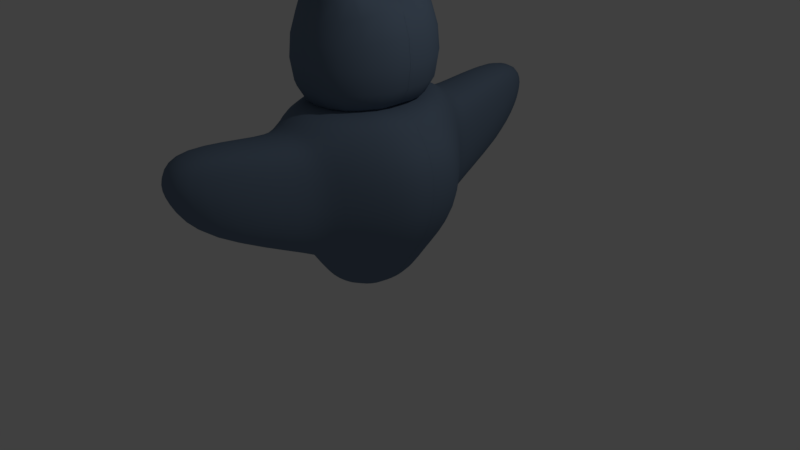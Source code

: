 # Source: owl.blend  (saved by Blender 2.78.0; exported with 4.5.12 LTS)
import bpy
from mathutils import Matrix  # noqa: F401  (used for matrix-valued properties, if any)

bpy.ops.wm.read_factory_settings(use_empty=True)
scene = bpy.context.scene
scene.name = 'Scene'

# ---- collections
col_collection_1 = bpy.data.collections.new('Collection 1'); scene.collection.children.link(col_collection_1)

# ---- materials (node trees are filled in below, after node groups)
mat_owl = bpy.data.materials.new('Owl')
mat_owl.alpha_threshold = 0.0
mat_owl.use_transparent_shadow = False
mat_owl.diffuse_color = (0.1573, 0.2191, 0.3108, 1.0)
mat_owl.roughness = 0.5

# ---- material node trees

# ---- world
world_world = bpy.data.worlds.new('World'); scene.world = world_world
world_world.color = (0.05088, 0.05088, 0.05088)
world_world.use_sun_shadow = False
world_world.sun_shadow_jitter_overblur = 0.0
world_world.cycles.sampling_method = 'MANUAL'

# ---- cameras
cam_camera = bpy.data.cameras.new('Camera')
cam_camera.clip_end = 100.0
cam_camera.lens = 35.0
cam_camera.sensor_width = 32.0
cam_camera.sensor_height = 18.0
cam_camera.ortho_scale = 7.314
cam_camera.dof.focus_distance = 0.0
cam_camera.dof.aperture_fstop = 128.0

# ---- lights
light_lamp = bpy.data.lights.new('Lamp', 'POINT')
light_lamp.transmission_factor = 0.0
light_lamp.cutoff_distance = 30.0
light_lamp.energy = 100.0
light_lamp.shadow_buffer_clip_start = 1.001
light_lamp.shadow_soft_size = 0.1
light_lamp.shadow_maximum_resolution = 0.006
light_lamp.use_absolute_resolution = True

# ---- meshes
me_cylinder_001 = bpy.data.meshes.new('Cylinder.001')
me_cylinder_001.from_pydata([(-1.044e-08, 0.7892, 0.03085), (-1.627e-08, 0.9232, 2.331), (0.3629, 0.6713, 0.03085), (0.4232, 0.7719, 2.228), (0.5872, 0.2899, 0.03085), (0.6848, 0.3854, 2.653), (-0.5872, 0.2899, 0.03085), (-0.6848, 0.3854, 2.653), (-0.3629, 0.6713, 0.03085), (-0.4232, 0.7719, 2.228), (-2.977e-08, 1.199, 1.627), (0.5874, 1.008, 1.627), (0.9503, 0.4054, 1.627), (-0.9503, 0.4054, 1.627), (-0.5874, 1.008, 1.627), (0.5859, 1.006, 0.5278), (0.9528, 0.4066, 0.5379), (-0.9528, 0.4066, 0.5379), (-0.5859, 1.006, 0.5278), (-2.963e-08, 1.195, 0.5255), (0.5872, -0.02401, 0.03085), (0.6848, -0.02528, 2.561), (-0.5872, -0.02401, 0.03085), (-0.6848, -0.02528, 2.561), (-0.9503, -0.0242, 1.627), (0.9503, -0.0242, 1.627), (0.953, -0.02423, 0.5382), (-0.953, -0.02423, 0.5382), (0.07618, 1.078, 2.922), (1.805e-08, 1.16, 2.904), (0.1233, 0.8484, 3.195), (-0.07618, 1.078, 2.922), (-0.1233, 0.8484, 3.195)], [], [(10, 1, 3, 11), (11, 3, 5, 12), (24, 23, 7, 13), (5, 3, 28, 30), (13, 7, 9, 14), (14, 9, 1, 10), (18, 14, 10, 19), (17, 13, 14, 18), (27, 24, 13, 17), (15, 11, 12, 16), (19, 10, 11, 15), (0, 19, 15, 2), (2, 15, 16, 4), (22, 27, 17, 6), (6, 17, 18, 8), (8, 18, 19, 0), (5, 7, 23, 21), (4, 16, 26, 20), (16, 12, 25, 26), (0, 2, 4, 20, 22, 6, 8), (12, 5, 21, 25), (28, 29, 31, 32, 30), (1, 9, 31, 29), (3, 1, 29, 28), (7, 5, 30, 32), (9, 7, 32, 31)])
me_cylinder_001.polygons.foreach_set('use_smooth', [True] * 26)
me_cylinder_001.materials.append(mat_owl)
me_cylinder_001.use_remesh_preserve_volume = False
me_cylinder_001.use_remesh_preserve_attributes = False
me_cylinder_001.use_mirror_vertex_groups = False
me_cylinder_001.update()
me_cylinder = bpy.data.meshes.new('Cylinder')
me_cylinder.from_pydata([(-7.057e-09, 0.5526, -0.2073), (-1.627e-08, 0.9293, 2.193), (0.2592, 0.4684, -0.2177), (0.4235, 0.7586, 2.193), (0.4194, 0.196, -0.3287), (0.7182, 0.328, 2.193), (-0.4194, 0.196, -0.3287), (-0.6848, 0.328, 2.193), (-0.2592, 0.4684, -0.2177), (-0.4232, 0.7586, 2.193), (0.606, 1.008, 1.353), (1.186, 0.4054, 1.572), (-0.9503, 0.4054, 1.353), (-0.5874, 1.008, 1.353), (0.6087, 0.9953, 0.7935), (1.174, 0.3998, 0.7964), (-0.9383, 0.3998, 0.7932), (-0.5801, 0.9953, 0.7935), (-2.116e-08, 1.238, 2.009), (0.4846, 1.048, 1.889), (0.9311, 0.3561, 1.889), (-0.781, 0.3561, 1.889), (-0.4827, 1.048, 1.889), (0.427, 0.7315, 0.2871), (0.727, 0.2978, 0.2314), (-0.6785, 0.2978, 0.2314), (-0.4194, 0.7315, 0.2871), (-1.819e-08, 0.8677, 0.2924), (1.354e-08, 2.757, 1.565), (1.331e-08, 2.817, 1.823), (0.2603, 2.472, 2.073), (0.3168, 2.626, 1.823), (-0.2603, 2.472, 2.073), (-0.3168, 2.626, 1.823), (0.3129, 2.568, 1.565), (-0.3129, 2.568, 1.565), (1.956e-08, 2.441, 1.064), (1.796e-08, 2.543, 2.135), (0.2262, 2.304, 1.058), (-0.2262, 2.304, 1.058), (0.4194, -0.02824, -0.3287), (0.7194, -0.02475, 2.193), (-0.4194, -0.02824, -0.3287), (-0.6848, -0.02475, 2.193), (-0.9503, -0.0242, 1.353), (1.186, -0.0242, 1.572), (1.174, -0.0244, 0.7965), (-0.9384, -0.0244, 0.7932), (-0.781, -0.02455, 1.889), (0.9324, -0.02455, 1.889), (-0.6785, -0.02632, 0.2314), (0.7297, -0.02632, 0.2314), (1.225e-09, 1.405, 1.985), (0.433, 1.216, 0.9017), (0.3137, 0.8701, 0.3954), (-0.433, 1.216, 0.9017), (-0.4384, 1.235, 1.419), (3.446e-09, 1.006, 0.4006), (-0.3131, 0.8701, 0.3954), (-0.3603, 1.248, 1.839), (0.4384, 1.235, 1.419), (0.3603, 1.248, 1.839)], [], [(18, 1, 3, 19), (19, 3, 5, 20), (48, 43, 7, 21), (21, 7, 9, 22), (22, 9, 1, 18), (0, 2, 4, 6, 8), (58, 55, 35, 39), (16, 12, 13, 17), (47, 44, 12, 16), (14, 10, 11, 15), (61, 60, 31, 30), (59, 52, 37, 32), (23, 14, 15, 24), (50, 47, 16, 25), (25, 16, 17, 26), (53, 54, 38, 34), (55, 56, 33, 35), (12, 21, 22, 13), (44, 48, 21, 12), (10, 19, 20, 11), (57, 58, 39, 36), (8, 26, 27, 0), (6, 25, 26, 8), (42, 50, 25, 6), (2, 23, 24, 4), (0, 27, 23, 2), (35, 33, 29, 28), (28, 29, 31, 34), (36, 28, 34, 38), (39, 35, 28, 36), (33, 32, 37, 29), (29, 37, 30, 31), (56, 59, 32, 33), (54, 57, 36, 38), (60, 53, 34, 31), (52, 61, 30, 37), (4, 24, 51, 40), (11, 20, 49, 45), (6, 4, 40, 42), (24, 15, 46, 51), (15, 11, 45, 46), (3, 1, 9, 7, 43, 41, 5), (20, 5, 41, 49), (18, 19, 61, 52), (10, 14, 53, 60), (23, 27, 57, 54), (13, 22, 59, 56), (27, 26, 58, 57), (17, 13, 56, 55), (14, 23, 54, 53), (22, 18, 52, 59), (19, 10, 60, 61), (26, 17, 55, 58)])
me_cylinder.polygons.foreach_set('use_smooth', [True] * 53)
me_cylinder.materials.append(mat_owl)
me_cylinder.use_remesh_preserve_volume = False
me_cylinder.use_remesh_preserve_attributes = False
me_cylinder.use_mirror_vertex_groups = False
me_cylinder.update()

# ---- objects
ob_head = bpy.data.objects.new('Head', me_cylinder_001)
ob_body = bpy.data.objects.new('Body', me_cylinder)
ob_lamp = bpy.data.objects.new('Lamp', light_lamp)
ob_camera = bpy.data.objects.new('Camera', cam_camera)

# ---- transforms, parenting, visibility, modifiers, constraints
ob_head.location = (2.98e-08, 1.192e-08, 1.995)
ob_head.scale = (0.819, 0.819, 0.5897)
ob_head.lineart.crease_threshold = 0.0
_m = ob_head.modifiers.new('Mirror', 'MIRROR')
_m.use_axis = (False, True, False)
_m = ob_head.modifiers.new('Subsurf', 'SUBSURF')
_m.uv_smooth = 'PRESERVE_CORNERS'
_m.quality = 1
_m.render_levels = 1
_m.show_only_control_edges = False
ob_body.location = (2.98e-08, 1.192e-08, 0.0)
ob_body.lineart.crease_threshold = 0.0
_m = ob_body.modifiers.new('Subsurf', 'SUBSURF')
_m.uv_smooth = 'PRESERVE_CORNERS'
_m.quality = 2
_m.show_only_control_edges = False
_m = ob_body.modifiers.new('Mirror', 'MIRROR')
_m.use_axis = (False, True, False)
ob_lamp.location = (4.076, 1.005, 5.904)
ob_lamp.rotation_euler = (0.6503, 0.05522, 1.866)
ob_lamp.lock_rotations_4d = False
ob_lamp.empty_display_type = 'ARROWS'
ob_lamp.color = (0.0, 0.0, 0.0, 0.0)
ob_lamp.lineart.crease_threshold = 0.0
ob_camera.location = (7.481, -6.508, 5.344)
ob_camera.rotation_euler = (1.109, 0.0, 0.8149)
ob_camera.lock_rotations_4d = False
ob_camera.empty_display_type = 'ARROWS'
ob_camera.color = (0.0, 0.0, 0.0, 0.0)
ob_camera.display_type = 'WIRE'
ob_camera.lineart.crease_threshold = 0.0

# ---- collection membership
col_collection_1.objects.link(ob_head)
col_collection_1.objects.link(ob_body)
col_collection_1.objects.link(ob_lamp)
col_collection_1.objects.link(ob_camera)

# ---- scene / render settings (as saved in the file)
scene.camera = ob_camera
scene.frame_start = 1; scene.frame_end = 250; scene.frame_set(1)
scene.render.engine = 'BLENDER_EEVEE_NEXT'
scene.render.resolution_percentage = 50
scene.render.dither_intensity = 0.0
scene.cycles.use_denoising = False
scene.cycles.samples = 128
scene.cycles.sampling_pattern = 'TABULATED_SOBOL'
scene.cycles.light_sampling_threshold = 0.0
scene.cycles.use_adaptive_sampling = False
scene.cycles.use_light_tree = False
scene.cycles.blur_glossy = 0.0
scene.cycles.sample_clamp_indirect = 0.0
scene.view_settings.view_transform = 'Standard'
bpy.context.view_layer.update()
